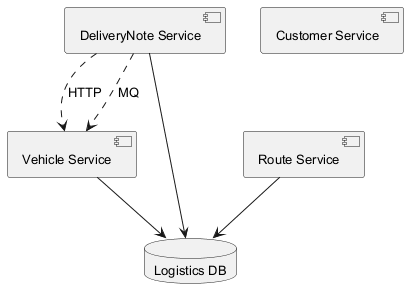

The diagram above was rendered by PlantUML. Its source (embedded in the PNG):
@startuml
skinparam backgroundColor #FFFFFF
skinparam classBackgroundColor #F1F8E9
skinparam classBorderColor #33691E
skinparam defaultFontSize 13
component "Vehicle Service" as C_VehicleService
component "Customer Service" as C_CustomerService
component "DeliveryNote Service" as C_DeliveryNoteService
component "Route Service" as C_RouteService
database "Logistics DB" as DB_logistics
C_VehicleService --> DB_logistics
C_DeliveryNoteService --> DB_logistics
C_RouteService --> DB_logistics
C_DeliveryNoteService ..> C_VehicleService : HTTP
C_DeliveryNoteService ..> C_VehicleService : MQ
@enduml